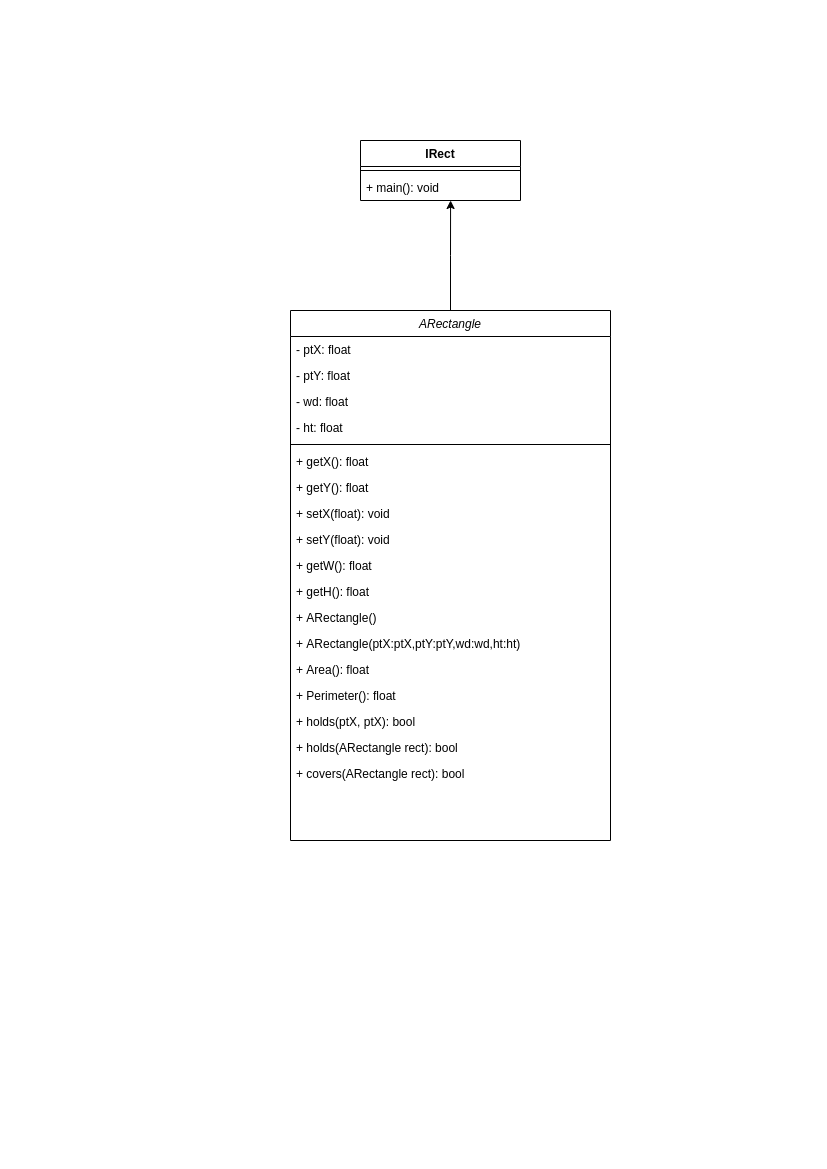

The diagram above was exported from draw.io. Its source (the exported page's mxGraphModel, read from the mxfile embedded in the PNG):
<mxGraphModel dx="1422" dy="647" grid="1" gridSize="10" guides="1" tooltips="1" connect="1" arrows="1" fold="1" page="1" pageScale="1" pageWidth="827" pageHeight="1169" math="0" shadow="0">
  <root>
    <mxCell id="WIyWlLk6GJQsqaUBKTNV-0" />
    <mxCell id="WIyWlLk6GJQsqaUBKTNV-1" parent="WIyWlLk6GJQsqaUBKTNV-0" />
    <mxCell id="V4dzMruL_i5BlJnNYNBB-41" style="edgeStyle=orthogonalEdgeStyle;rounded=0;orthogonalLoop=1;jettySize=auto;html=1;entryX=0.563;entryY=1;entryDx=0;entryDy=0;entryPerimeter=0;" edge="1" parent="WIyWlLk6GJQsqaUBKTNV-1" source="zkfFHV4jXpPFQw0GAbJ--0" target="V4dzMruL_i5BlJnNYNBB-20">
      <mxGeometry relative="1" as="geometry" />
    </mxCell>
    <mxCell id="zkfFHV4jXpPFQw0GAbJ--0" value="ARectangle" style="swimlane;fontStyle=2;align=center;verticalAlign=top;childLayout=stackLayout;horizontal=1;startSize=26;horizontalStack=0;resizeParent=1;resizeLast=0;collapsible=1;marginBottom=0;rounded=0;shadow=0;strokeWidth=1;" parent="WIyWlLk6GJQsqaUBKTNV-1" vertex="1">
      <mxGeometry x="290" y="310" width="320" height="530" as="geometry">
        <mxRectangle x="230" y="140" width="160" height="26" as="alternateBounds" />
      </mxGeometry>
    </mxCell>
    <mxCell id="zkfFHV4jXpPFQw0GAbJ--1" value="- ptX: float" style="text;align=left;verticalAlign=top;spacingLeft=4;spacingRight=4;overflow=hidden;rotatable=0;points=[[0,0.5],[1,0.5]];portConstraint=eastwest;" parent="zkfFHV4jXpPFQw0GAbJ--0" vertex="1">
      <mxGeometry y="26" width="320" height="26" as="geometry" />
    </mxCell>
    <mxCell id="zkfFHV4jXpPFQw0GAbJ--2" value="- ptY: float" style="text;align=left;verticalAlign=top;spacingLeft=4;spacingRight=4;overflow=hidden;rotatable=0;points=[[0,0.5],[1,0.5]];portConstraint=eastwest;rounded=0;shadow=0;html=0;" parent="zkfFHV4jXpPFQw0GAbJ--0" vertex="1">
      <mxGeometry y="52" width="320" height="26" as="geometry" />
    </mxCell>
    <mxCell id="V4dzMruL_i5BlJnNYNBB-14" value="- wd: float" style="text;align=left;verticalAlign=top;spacingLeft=4;spacingRight=4;overflow=hidden;rotatable=0;points=[[0,0.5],[1,0.5]];portConstraint=eastwest;rounded=0;shadow=0;html=0;" vertex="1" parent="zkfFHV4jXpPFQw0GAbJ--0">
      <mxGeometry y="78" width="320" height="26" as="geometry" />
    </mxCell>
    <mxCell id="V4dzMruL_i5BlJnNYNBB-16" value="- ht: float" style="text;align=left;verticalAlign=top;spacingLeft=4;spacingRight=4;overflow=hidden;rotatable=0;points=[[0,0.5],[1,0.5]];portConstraint=eastwest;rounded=0;shadow=0;html=0;" vertex="1" parent="zkfFHV4jXpPFQw0GAbJ--0">
      <mxGeometry y="104" width="320" height="26" as="geometry" />
    </mxCell>
    <mxCell id="zkfFHV4jXpPFQw0GAbJ--4" value="" style="line;html=1;strokeWidth=1;align=left;verticalAlign=middle;spacingTop=-1;spacingLeft=3;spacingRight=3;rotatable=0;labelPosition=right;points=[];portConstraint=eastwest;" parent="zkfFHV4jXpPFQw0GAbJ--0" vertex="1">
      <mxGeometry y="130" width="320" height="8" as="geometry" />
    </mxCell>
    <mxCell id="zkfFHV4jXpPFQw0GAbJ--5" value="+ getX(): float" style="text;align=left;verticalAlign=top;spacingLeft=4;spacingRight=4;overflow=hidden;rotatable=0;points=[[0,0.5],[1,0.5]];portConstraint=eastwest;" parent="zkfFHV4jXpPFQw0GAbJ--0" vertex="1">
      <mxGeometry y="138" width="320" height="26" as="geometry" />
    </mxCell>
    <mxCell id="V4dzMruL_i5BlJnNYNBB-1" value="+ getY(): float" style="text;align=left;verticalAlign=top;spacingLeft=4;spacingRight=4;overflow=hidden;rotatable=0;points=[[0,0.5],[1,0.5]];portConstraint=eastwest;" vertex="1" parent="zkfFHV4jXpPFQw0GAbJ--0">
      <mxGeometry y="164" width="320" height="26" as="geometry" />
    </mxCell>
    <mxCell id="V4dzMruL_i5BlJnNYNBB-0" value="+ setX(float): void" style="text;align=left;verticalAlign=top;spacingLeft=4;spacingRight=4;overflow=hidden;rotatable=0;points=[[0,0.5],[1,0.5]];portConstraint=eastwest;" vertex="1" parent="zkfFHV4jXpPFQw0GAbJ--0">
      <mxGeometry y="190" width="320" height="26" as="geometry" />
    </mxCell>
    <mxCell id="V4dzMruL_i5BlJnNYNBB-2" value="+ setY(float): void" style="text;align=left;verticalAlign=top;spacingLeft=4;spacingRight=4;overflow=hidden;rotatable=0;points=[[0,0.5],[1,0.5]];portConstraint=eastwest;" vertex="1" parent="zkfFHV4jXpPFQw0GAbJ--0">
      <mxGeometry y="216" width="320" height="26" as="geometry" />
    </mxCell>
    <mxCell id="V4dzMruL_i5BlJnNYNBB-11" value="+ getW(): float" style="text;align=left;verticalAlign=top;spacingLeft=4;spacingRight=4;overflow=hidden;rotatable=0;points=[[0,0.5],[1,0.5]];portConstraint=eastwest;" vertex="1" parent="zkfFHV4jXpPFQw0GAbJ--0">
      <mxGeometry y="242" width="320" height="26" as="geometry" />
    </mxCell>
    <mxCell id="V4dzMruL_i5BlJnNYNBB-3" value="+ getH(): float" style="text;align=left;verticalAlign=top;spacingLeft=4;spacingRight=4;overflow=hidden;rotatable=0;points=[[0,0.5],[1,0.5]];portConstraint=eastwest;" vertex="1" parent="zkfFHV4jXpPFQw0GAbJ--0">
      <mxGeometry y="268" width="320" height="26" as="geometry" />
    </mxCell>
    <mxCell id="V4dzMruL_i5BlJnNYNBB-12" value="+ ARectangle()" style="text;align=left;verticalAlign=top;spacingLeft=4;spacingRight=4;overflow=hidden;rotatable=0;points=[[0,0.5],[1,0.5]];portConstraint=eastwest;" vertex="1" parent="zkfFHV4jXpPFQw0GAbJ--0">
      <mxGeometry y="294" width="320" height="26" as="geometry" />
    </mxCell>
    <mxCell id="V4dzMruL_i5BlJnNYNBB-4" value="+ ARectangle(ptX:ptX,ptY:ptY,wd:wd,ht:ht)" style="text;align=left;verticalAlign=top;spacingLeft=4;spacingRight=4;overflow=hidden;rotatable=0;points=[[0,0.5],[1,0.5]];portConstraint=eastwest;" vertex="1" parent="zkfFHV4jXpPFQw0GAbJ--0">
      <mxGeometry y="320" width="320" height="26" as="geometry" />
    </mxCell>
    <mxCell id="V4dzMruL_i5BlJnNYNBB-6" value="+ Area(): float" style="text;align=left;verticalAlign=top;spacingLeft=4;spacingRight=4;overflow=hidden;rotatable=0;points=[[0,0.5],[1,0.5]];portConstraint=eastwest;" vertex="1" parent="zkfFHV4jXpPFQw0GAbJ--0">
      <mxGeometry y="346" width="320" height="26" as="geometry" />
    </mxCell>
    <mxCell id="V4dzMruL_i5BlJnNYNBB-7" value="+ Perimeter(): float" style="text;align=left;verticalAlign=top;spacingLeft=4;spacingRight=4;overflow=hidden;rotatable=0;points=[[0,0.5],[1,0.5]];portConstraint=eastwest;" vertex="1" parent="zkfFHV4jXpPFQw0GAbJ--0">
      <mxGeometry y="372" width="320" height="26" as="geometry" />
    </mxCell>
    <mxCell id="V4dzMruL_i5BlJnNYNBB-8" value="+ holds(ptX, ptX): bool" style="text;align=left;verticalAlign=top;spacingLeft=4;spacingRight=4;overflow=hidden;rotatable=0;points=[[0,0.5],[1,0.5]];portConstraint=eastwest;" vertex="1" parent="zkfFHV4jXpPFQw0GAbJ--0">
      <mxGeometry y="398" width="320" height="26" as="geometry" />
    </mxCell>
    <mxCell id="V4dzMruL_i5BlJnNYNBB-9" value="+ holds(ARectangle rect): bool" style="text;align=left;verticalAlign=top;spacingLeft=4;spacingRight=4;overflow=hidden;rotatable=0;points=[[0,0.5],[1,0.5]];portConstraint=eastwest;" vertex="1" parent="zkfFHV4jXpPFQw0GAbJ--0">
      <mxGeometry y="424" width="320" height="26" as="geometry" />
    </mxCell>
    <mxCell id="V4dzMruL_i5BlJnNYNBB-10" value="+ covers(ARectangle rect): bool" style="text;align=left;verticalAlign=top;spacingLeft=4;spacingRight=4;overflow=hidden;rotatable=0;points=[[0,0.5],[1,0.5]];portConstraint=eastwest;" vertex="1" parent="zkfFHV4jXpPFQw0GAbJ--0">
      <mxGeometry y="450" width="320" height="26" as="geometry" />
    </mxCell>
    <mxCell id="V4dzMruL_i5BlJnNYNBB-17" value="IRect" style="swimlane;fontStyle=1;align=center;verticalAlign=top;childLayout=stackLayout;horizontal=1;startSize=26;horizontalStack=0;resizeParent=1;resizeParentMax=0;resizeLast=0;collapsible=1;marginBottom=0;" vertex="1" parent="WIyWlLk6GJQsqaUBKTNV-1">
      <mxGeometry x="360" y="140" width="160" height="60" as="geometry" />
    </mxCell>
    <mxCell id="V4dzMruL_i5BlJnNYNBB-19" value="" style="line;strokeWidth=1;fillColor=none;align=left;verticalAlign=middle;spacingTop=-1;spacingLeft=3;spacingRight=3;rotatable=0;labelPosition=right;points=[];portConstraint=eastwest;" vertex="1" parent="V4dzMruL_i5BlJnNYNBB-17">
      <mxGeometry y="26" width="160" height="8" as="geometry" />
    </mxCell>
    <mxCell id="V4dzMruL_i5BlJnNYNBB-20" value="+ main(): void" style="text;strokeColor=none;fillColor=none;align=left;verticalAlign=top;spacingLeft=4;spacingRight=4;overflow=hidden;rotatable=0;points=[[0,0.5],[1,0.5]];portConstraint=eastwest;" vertex="1" parent="V4dzMruL_i5BlJnNYNBB-17">
      <mxGeometry y="34" width="160" height="26" as="geometry" />
    </mxCell>
  </root>
</mxGraphModel>